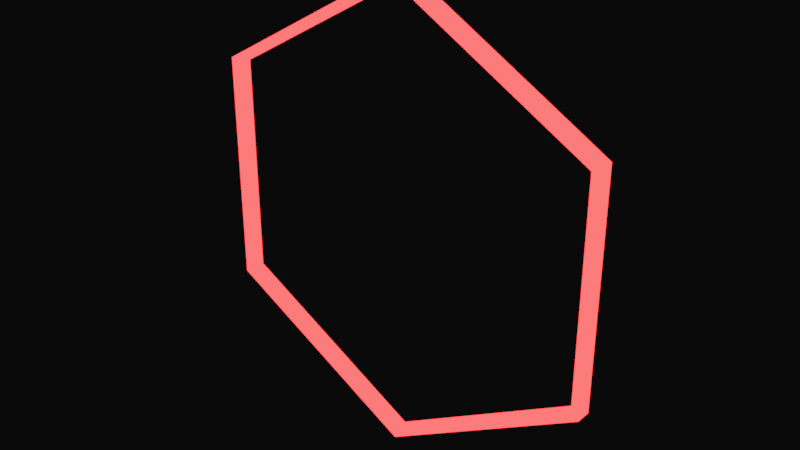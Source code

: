 # Source: ring_1_.blend  (saved by Blender 2.80.75; exported with 4.5.12 LTS)
import bpy
from mathutils import Matrix  # noqa: F401  (used for matrix-valued properties, if any)

bpy.ops.wm.read_factory_settings(use_empty=True)
scene = bpy.context.scene
scene.name = 'Scene'

# ---- materials (node trees are filled in below, after node groups)
mat_lampu_utama_001 = bpy.data.materials.new('lampu utama.001')
mat_lampu_utama_001.use_transparent_shadow = False

# ---- material node trees
mat_lampu_utama_001.use_nodes = True; mat_lampu_utama_001.node_tree.nodes.clear()
_N = mat_lampu_utama_001.node_tree.nodes; _L = mat_lampu_utama_001.node_tree.links
n0 = _N.new('ShaderNodeOutputMaterial'); n0.name = 'Material Output'; n0.location = (300, 300)
n1 = _N.new('ShaderNodeEmission'); n1.name = 'Emission'; n1.location = (10, 300)
n1.inputs[0].default_value = (1.0, 0.01885, 0.01885, 1.0)
n1.inputs[1].default_value = 8.8
_L.new(n1.outputs[0], n0.inputs[0])
n0.is_active_output = True

# ---- world
world_world = bpy.data.worlds.new('World'); scene.world = world_world
world_world.use_nodes = True; world_world.node_tree.nodes.clear()
_N = world_world.node_tree.nodes; _L = world_world.node_tree.links
n0 = _N.new('ShaderNodeOutputWorld'); n0.name = 'World Output'; n0.location = (300, 300)
n1 = _N.new('ShaderNodeBackground'); n1.name = 'Background'; n1.location = (110, 300)
n1.inputs[0].default_value = (0.002579, 0.002579, 0.002579, 1.0)
_L.new(n1.outputs[0], n0.inputs[0])
n0.is_active_output = True
world_world.color = (0.05088, 0.05088, 0.05088)
world_world.use_sun_shadow = False
world_world.sun_shadow_jitter_overblur = 0.0

# ---- meshes
me_circle_002 = bpy.data.meshes.new('Circle.002')
me_circle_002.from_pydata([(0.0, 1.0, 0.0), (-0.866, 0.5, 0.0), (-0.866, -0.5, 0.0), (8.742e-08, -1.0, 0.0), (0.866, -0.5, 0.0), (0.866, 0.5, 0.0), (0.0, 1.0, -0.06702), (-0.866, 0.5, -0.06702), (-0.866, -0.5, -0.06702), (8.742e-08, -1.0, -0.06702), (0.866, -0.5, -0.06702), (0.866, 0.5, -0.06702)], [], [(4, 3, 9, 10), (2, 1, 7, 8), (5, 4, 10, 11), (3, 2, 8, 9), (1, 0, 6, 7), (0, 5, 11, 6)])
_uv = me_circle_002.uv_layers.new(name='UVMap')
_uv.uv.foreach_set('vector', [0.0, 0.0, 0.0, 0.0, 0.0, 0.0, 0.0, 0.0, 0.0, 0.0, 0.0, 0.0, 0.0, 0.0, 0.0, 0.0, 0.0, 0.0, 0.0, 0.0, 0.0, 0.0, 0.0, 0.0, 0.0, 0.0, 0.0, 0.0, 0.0, 0.0, 0.0, 0.0, 0.0, 0.0, 0.0, 0.0, 0.0, 0.0, 0.0, 0.0, 0.0, 0.0, 0.0, 0.0, 0.0, 0.0, 0.0, 0.0])
me_circle_002.materials.append(mat_lampu_utama_001)
me_circle_002.use_remesh_preserve_volume = False
me_circle_002.use_remesh_preserve_attributes = False
me_circle_002.use_mirror_vertex_groups = False
me_circle_002.update()

# ---- objects
ob_circle_002 = bpy.data.objects.new('Circle.002', me_circle_002)

# ---- transforms, parenting, visibility, modifiers, constraints
ob_circle_002.location = (0.004002, 2.898, 2.128)
ob_circle_002.rotation_euler = (1.571, -0.0, 0.0)
ob_circle_002.scale = (0.5648, 0.5648, 0.5648)
ob_circle_002.lineart.crease_threshold = 0.0
_m = ob_circle_002.modifiers.new('Solidify', 'SOLIDIFY')
_m.thickness = 0.04
_m.nonmanifold_thickness_mode = 'FIXED'
_m.nonmanifold_merge_threshold = 0.0003

# ---- collection membership
scene.collection.objects.link(ob_circle_002)

# ---- scene / render settings (as saved in the file)
scene.frame_start = 137; scene.frame_end = 261; scene.frame_set(167)
scene.render.engine = 'BLENDER_EEVEE_NEXT'
scene.render.image_settings.file_format = 'FFMPEG'
scene.render.image_settings.color_mode = 'RGB'
scene.render.use_motion_blur = True
scene.cycles.use_denoising = False
scene.cycles.samples = 128
scene.cycles.sampling_pattern = 'TABULATED_SOBOL'
scene.cycles.use_adaptive_sampling = False
scene.cycles.use_light_tree = False
scene.eevee.use_gtao = True
scene.eevee.gtao_distance = 0.43
scene.eevee.use_raytracing = True
scene.view_settings.view_transform = 'Filmic'
bpy.context.view_layer.update()

# ---- added for rendering (the .blend has no active camera): camera
cam_auto = bpy.data.cameras.new('AutoCamera')
cam_auto.lens = 50.0
cam_auto.sensor_width = 36.0
cam_auto.clip_end = 1000.0
ob_auto_camera = bpy.data.objects.new('AutoCamera', cam_auto)
scene.collection.objects.link(ob_auto_camera)
ob_auto_camera.location = (1.387, 1.25732, 3.23454)
ob_auto_camera.rotation_euler = (1.09748, -7.21219e-08, 0.694738)
scene.camera = ob_auto_camera
bpy.context.view_layer.update()
